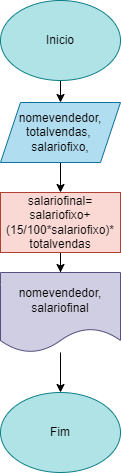

The diagram above was exported from draw.io. Its source (the exported page's mxGraphModel, read from the mxfile embedded in the PNG):
<mxGraphModel dx="1114" dy="616" grid="1" gridSize="10" guides="1" tooltips="1" connect="1" arrows="1" fold="1" page="1" pageScale="1" pageWidth="827" pageHeight="1169" math="0" shadow="0">
  <root>
    <mxCell id="0" />
    <mxCell id="1" parent="0" />
    <mxCell id="cZKh0YX9WS51HjrFgVnT-5" value="" style="edgeStyle=orthogonalEdgeStyle;rounded=0;orthogonalLoop=1;jettySize=auto;html=1;" edge="1" parent="1" source="cZKh0YX9WS51HjrFgVnT-1" target="cZKh0YX9WS51HjrFgVnT-4">
      <mxGeometry relative="1" as="geometry" />
    </mxCell>
    <mxCell id="cZKh0YX9WS51HjrFgVnT-1" value="Inicio" style="ellipse;whiteSpace=wrap;html=1;fillColor=#b0e3e6;strokeColor=#0e8088;" vertex="1" parent="1">
      <mxGeometry x="340" y="8" width="120" height="80" as="geometry" />
    </mxCell>
    <mxCell id="cZKh0YX9WS51HjrFgVnT-9" value="" style="edgeStyle=orthogonalEdgeStyle;rounded=0;orthogonalLoop=1;jettySize=auto;html=1;" edge="1" parent="1" source="cZKh0YX9WS51HjrFgVnT-4" target="cZKh0YX9WS51HjrFgVnT-8">
      <mxGeometry relative="1" as="geometry" />
    </mxCell>
    <mxCell id="cZKh0YX9WS51HjrFgVnT-4" value="nomevendedor,&lt;br&gt;totalvendas,&amp;nbsp;&lt;br&gt;salariofixo," style="shape=parallelogram;perimeter=parallelogramPerimeter;whiteSpace=wrap;html=1;fixedSize=1;fillColor=#b1ddf0;strokeColor=#10739e;" vertex="1" parent="1">
      <mxGeometry x="340" y="110" width="120" height="60" as="geometry" />
    </mxCell>
    <mxCell id="cZKh0YX9WS51HjrFgVnT-11" value="" style="edgeStyle=orthogonalEdgeStyle;rounded=0;orthogonalLoop=1;jettySize=auto;html=1;" edge="1" parent="1" source="cZKh0YX9WS51HjrFgVnT-8" target="cZKh0YX9WS51HjrFgVnT-10">
      <mxGeometry relative="1" as="geometry" />
    </mxCell>
    <mxCell id="cZKh0YX9WS51HjrFgVnT-8" value="salariofinal= salariofixo+(15/100*salariofixo)* totalvendas" style="whiteSpace=wrap;html=1;fillColor=#fad9d5;strokeColor=#ae4132;" vertex="1" parent="1">
      <mxGeometry x="340" y="200" width="120" height="60" as="geometry" />
    </mxCell>
    <mxCell id="cZKh0YX9WS51HjrFgVnT-13" value="" style="edgeStyle=orthogonalEdgeStyle;rounded=0;orthogonalLoop=1;jettySize=auto;html=1;" edge="1" parent="1" source="cZKh0YX9WS51HjrFgVnT-10" target="cZKh0YX9WS51HjrFgVnT-12">
      <mxGeometry relative="1" as="geometry" />
    </mxCell>
    <mxCell id="cZKh0YX9WS51HjrFgVnT-10" value="nomevendedor, salariofinal" style="shape=document;whiteSpace=wrap;html=1;boundedLbl=1;fillColor=#d0cee2;strokeColor=#56517e;" vertex="1" parent="1">
      <mxGeometry x="340" y="280" width="120" height="80" as="geometry" />
    </mxCell>
    <mxCell id="cZKh0YX9WS51HjrFgVnT-12" value="Fim" style="ellipse;whiteSpace=wrap;html=1;fillColor=#b0e3e6;strokeColor=#0e8088;" vertex="1" parent="1">
      <mxGeometry x="340" y="400" width="120" height="80" as="geometry" />
    </mxCell>
  </root>
</mxGraphModel>